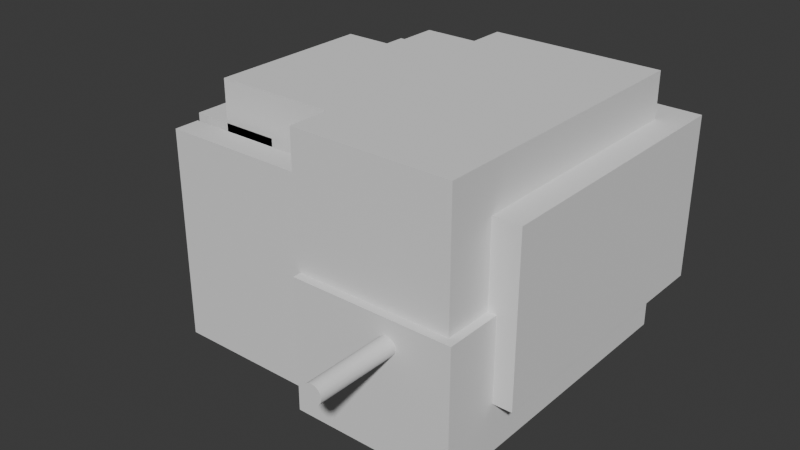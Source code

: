# Source: enclosure.blend  (saved by Blender 4.1.24; exported with 4.5.12 LTS)
import bpy
from mathutils import Matrix  # noqa: F401  (used for matrix-valued properties, if any)

bpy.ops.wm.read_factory_settings(use_empty=True)
scene = bpy.context.scene
scene.name = 'Scene'

# ---- collections
col_collection = bpy.data.collections.new('Collection'); scene.collection.children.link(col_collection)

# ---- world
world_world = bpy.data.worlds.new('World'); scene.world = world_world
world_world.use_nodes = True; world_world.node_tree.nodes.clear()
_N = world_world.node_tree.nodes; _L = world_world.node_tree.links
n0 = _N.new('ShaderNodeOutputWorld'); n0.name = 'World Output'; n0.location = (300, 300)
n1 = _N.new('ShaderNodeBackground'); n1.name = 'Background'; n1.location = (10, 300)
n1.inputs[0].default_value = (0.05088, 0.05088, 0.05088, 1.0)
_L.new(n1.outputs[0], n0.inputs[0])
n0.is_active_output = True
world_world.color = (0.05088, 0.05088, 0.05088)
world_world.use_sun_shadow = False
world_world.sun_shadow_jitter_overblur = 0.0

# ---- meshes
me_pcb = bpy.data.meshes.new('pcb')
me_pcb.from_pydata([(0.0, 72.0, 0.0), (0.0, 0.0, 0.0), (-38.0, 0.0, 0.0), (-38.0, 10.0, 0.0), (-67.0, 10.0, 0.0), (-67.0, 49.0, 0.0), (-55.0, 49.0, 0.0), (-55.0, 63.0, 0.0), (-42.0, 63.0, 0.0), (-42.0, 72.0, 0.0)], [], [(1, 0, 9, 8, 7, 6, 5, 4, 3, 2)])
_uv = me_pcb.uv_layers.new(name='UVMap')
_uv.uv.foreach_set('vector', [0.1008, 0.0, 0.0, 0.0, 0.9076, 0.0, 0.8067, 0.0, 0.7059, 0.0, 0.605, 0.0, 0.5042, 0.0, 0.4034, 0.0, 0.3025, 0.0, 0.2017, 0.0])
me_pcb.update()
me_bottom = bpy.data.meshes.new('bottom')
me_bottom.from_pydata([(-71.0, 53.0, 0.0), (-71.0, 10.0, 0.0), (-39.0, 10.0, 0.0), (-39.0, 0.0, 0.0), (0.0, 0.0, 0.0), (0.0, 76.0, 0.0), (-43.0, 76.0, 0.0), (-43.0, 64.0, 0.0), (-59.0, 64.0, 0.0), (-59.0, 53.0, 0.0)], [], [(8, 9, 0, 1, 2, 3, 4, 5, 6, 7)])
_uv = me_bottom.uv_layers.new(name='UVMap')
_uv.uv.foreach_set('vector', [0.8067, 0.0, 0.9076, 0.0, 0.0, 0.0, 0.1008, 0.0, 0.2017, 0.0, 0.3025, 0.0, 0.4034, 0.0, 0.5042, 0.0, 0.605, 0.0, 0.7059, 0.0])
me_bottom.update()
me_cable_cutout = bpy.data.meshes.new('cable cutout')
me_cable_cutout.from_pydata([(-38.16, 14.41, 0.0), (-38.16, 9.33, 0.0), (-46.4, 9.33, 0.0), (-46.4, 14.41, 0.0), (-76.94, 80.03, 0.0), (-42.98, 80.03, 0.0), (-42.98, 63.8, 0.0), (-76.94, 63.8, 0.0), (-55.95, 51.0, 0.0), (-74.95, 51.0, 0.0), (-74.95, 38.0, 0.0), (-55.95, 38.0, 0.0), (-55.71, 24.0, 0.0), (-74.95, 24.0, 0.0), (-74.95, 12.0, 0.0), (-55.71, 12.0, 0.0), (-40.28, 9.0, 0.0), (-74.95, 9.0, 0.0), (-74.95, 3.0, 0.0), (-40.28, 3.0, 0.0)], [], [(7, 6, 5, 4), (16, 17, 18, 19), (12, 13, 14, 15), (10, 11, 8, 9), (0, 3, 2, 1)])
_uv = me_cable_cutout.uv_layers.new(name='UVMap')
_uv.uv.foreach_set('vector', [0.3515, 0.0, 0.3013, 0.0, 0.251, 0.0, 0.2008, 0.0, 0.8033, 0.0, 0.8536, 0.0, 0.9038, 0.0, 0.954, 0.0, 0.6025, 0.0, 0.6527, 0.0, 0.7029, 0.0, 0.7531, 0.0, 0.5021, 0.0, 0.5523, 0.0, 0.4017, 0.0, 0.4519, 0.0, 0.0, 0.0, 0.1506, 0.0, 0.1004, 0.0, 0.05021, 0.0])
me_cable_cutout.update()
me_sketch = bpy.data.meshes.new('Sketch')
me_sketch.from_pydata([(-15.0, 28.2, 0.0), (-15.3, 28.18, 0.0), (-15.58, 28.12, 0.0), (-15.86, 28.03, 0.0), (-16.11, 27.9, 0.0), (-16.34, 27.74, 0.0), (-16.56, 27.56, 0.0), (-16.74, 27.34, 0.0), (-16.9, 27.11, 0.0), (-17.03, 26.86, 0.0), (-17.12, 26.58, 0.0), (-17.18, 26.3, 0.0), (-17.2, 26.0, 0.0), (-17.18, 25.7, 0.0), (-17.12, 25.42, 0.0), (-17.03, 25.14, 0.0), (-16.9, 24.89, 0.0), (-16.74, 24.66, 0.0), (-16.56, 24.44, 0.0), (-16.34, 24.26, 0.0), (-16.11, 24.1, 0.0), (-15.86, 23.97, 0.0), (-15.58, 23.88, 0.0), (-15.3, 23.82, 0.0), (-15.0, 23.8, 0.0), (-14.7, 23.82, 0.0), (-14.42, 23.88, 0.0), (-14.14, 23.97, 0.0), (-13.89, 24.1, 0.0), (-13.66, 24.26, 0.0), (-13.44, 24.44, 0.0), (-13.26, 24.66, 0.0), (-13.1, 24.89, 0.0), (-12.97, 25.14, 0.0), (-12.88, 25.42, 0.0), (-12.82, 25.7, 0.0), (-12.8, 26.0, 0.0), (-12.82, 26.3, 0.0), (-12.88, 26.58, 0.0), (-12.97, 26.86, 0.0), (-13.1, 27.11, 0.0), (-13.26, 27.34, 0.0), (-13.44, 27.56, 0.0), (-13.66, 27.74, 0.0), (-13.89, 27.9, 0.0), (-14.14, 28.03, 0.0), (-14.42, 28.12, 0.0), (-14.7, 28.18, 0.0)], [], [(45, 46, 47, 0, 1, 2, 3, 4, 5, 6, 7, 8, 9, 10, 11, 12, 13, 14, 15, 16, 17, 18, 19, 20, 21, 22, 23, 24, 25, 26, 27, 28, 29, 30, 31, 32, 33, 34, 35, 36, 37, 38, 39, 40, 41, 42, 43, 44)])
_uv = me_sketch.uv_layers.new(name='UVMap')
_uv.uv.foreach_set('vector', [0.9574, 0.0, 0.9787, 0.0, 1.0, 0.0, 0.0, 0.0, 0.02128, 0.0, 0.04255, 0.0, 0.06383, 0.0, 0.08511, 0.0, 0.1064, 0.0, 0.1277, 0.0, 0.1489, 0.0, 0.1702, 0.0, 0.1915, 0.0, 0.2128, 0.0, 0.234, 0.0, 0.2553, 0.0, 0.2766, 0.0, 0.2979, 0.0, 0.3191, 0.0, 0.3404, 0.0, 0.3617, 0.0, 0.383, 0.0, 0.4043, 0.0, 0.4255, 0.0, 0.4468, 0.0, 0.4681, 0.0, 0.4894, 0.0, 0.5106, 0.0, 0.5319, 0.0, 0.5532, 0.0, 0.5745, 0.0, 0.5957, 0.0, 0.617, 0.0, 0.6383, 0.0, 0.6596, 0.0, 0.6809, 0.0, 0.7021, 0.0, 0.7234, 0.0, 0.7447, 0.0, 0.766, 0.0, 0.7872, 0.0, 0.8085, 0.0, 0.8298, 0.0, 0.8511, 0.0, 0.8723, 0.0, 0.8936, 0.0, 0.9149, 0.0, 0.9362, 0.0])
me_sketch.update()
me_upper_cutout = bpy.data.meshes.new('upper cutout')
me_upper_cutout.from_pydata([(-80.21, 82.67, 0.0), (4.592, 82.67, 0.0), (4.592, 13.83, 0.0), (-80.21, 13.83, 0.0)], [], [(1, 0, 3, 2)])
_uv = me_upper_cutout.uv_layers.new(name='UVMap')
_uv.uv.foreach_set('vector', [0.2553, 0.0, 0.0, 0.0, 0.766, 0.0, 0.5106, 0.0])
me_upper_cutout.update()

# ---- objects
ob_pcb = bpy.data.objects.new('pcb', me_pcb)
ob_bottom = bpy.data.objects.new('bottom', me_bottom)
ob_cable_cutout = bpy.data.objects.new('cable cutout', me_cable_cutout)
ob_bolt = bpy.data.objects.new('bolt', me_sketch)
ob_upper_cutout = bpy.data.objects.new('upper cutout', me_upper_cutout)

# ---- transforms, parenting, visibility, modifiers, constraints
ob_pcb.location = (0.0, 0.0, 0.0)
_m = ob_pcb.modifiers.new('Displace', 'DISPLACE')
_m.mid_level = 0.0
_m.strength = 2.0
_m.direction = 'Y'
_m = ob_pcb.modifiers.new('Displace.001', 'DISPLACE')
_m.mid_level = 0.0
_m.strength = -2.0
_m.direction = 'X'
_m = ob_pcb.modifiers.new('Displace.002', 'DISPLACE')
_m.mid_level = 0.0
_m.strength = 3.0
_m.direction = 'Z'
_m = ob_pcb.modifiers.new('Solidify', 'SOLIDIFY')
_m.thickness = 60.0
_m.offset = 1.0
ob_bottom.location = (0.0, 0.0, 0.0)
_m = ob_bottom.modifiers.new('Solidify', 'SOLIDIFY')
_m.thickness = 32.0
_m.offset = 1.0
_m = ob_bottom.modifiers.new('Boolean', 'BOOLEAN')
_m.object = ob_pcb
_m = ob_bottom.modifiers.new('Boolean.001', 'BOOLEAN')
_m.object = ob_cable_cutout
_m = ob_bottom.modifiers.new('Boolean.002', 'BOOLEAN')
_m.object = ob_bolt
_m = ob_bottom.modifiers.new('Boolean.003', 'BOOLEAN')
_m.object = ob_upper_cutout
ob_cable_cutout.location = (0.0, 0.0, 0.0)
_m = ob_cable_cutout.modifiers.new('Solidify', 'SOLIDIFY')
_m.thickness = 50.0
_m.offset = 1.0
_m = ob_cable_cutout.modifiers.new('Displace', 'DISPLACE')
_m.mid_level = 0.0
_m.strength = 3.0
_m.direction = 'Z'
ob_bolt.location = (0.0, 0.0, 0.0)
ob_bolt.rotation_euler = (1.571, -0.0, 0.0)
_m = ob_bolt.modifiers.new('Solidify', 'SOLIDIFY')
_m.thickness = 40.0
_m.offset = 0.0
ob_upper_cutout.location = (0.0, 0.0, 0.0)
_m = ob_upper_cutout.modifiers.new('Displace', 'DISPLACE')
_m.mid_level = 0.0
_m.strength = 12.0
_m.direction = 'Z'
_m = ob_upper_cutout.modifiers.new('Solidify', 'SOLIDIFY')
_m.thickness = 40.0
_m.offset = 1.0

# ---- collection membership
scene.collection.objects.link(ob_pcb)
scene.collection.objects.link(ob_bottom)
scene.collection.objects.link(ob_cable_cutout)
scene.collection.objects.link(ob_bolt)
scene.collection.objects.link(ob_upper_cutout)

# ---- scene / render settings (as saved in the file)
scene.frame_start = 1; scene.frame_end = 250; scene.frame_set(0)
scene.render.engine = 'BLENDER_EEVEE_NEXT'
scene.cycles.sampling_pattern = 'TABULATED_SOBOL'
scene.eevee.ray_tracing_options.trace_max_roughness = 0.0
scene.unit_settings.scale_length = 0.001
bpy.context.view_layer.update()

# ---- added for rendering (the .blend has no active camera and no usable light): camera, sun
cam_auto = bpy.data.cameras.new('AutoCamera')
cam_auto.lens = 50.0
cam_auto.sensor_width = 36.0
cam_auto.clip_end = 2391.96
ob_auto_camera = bpy.data.objects.new('AutoCamera', cam_auto)
scene.collection.objects.link(ob_auto_camera)
ob_auto_camera.location = (98.4884, -132.22, 140.536)
ob_auto_camera.rotation_euler = (1.09748, -7.21219e-08, 0.694738)
scene.camera = ob_auto_camera
light_auto_sun = bpy.data.lights.new('AutoSun', 'SUN')
light_auto_sun.energy = 3.0
light_auto_sun.angle = 0.0523599
ob_auto_sun = bpy.data.objects.new('AutoSun', light_auto_sun)
scene.collection.objects.link(ob_auto_sun)
ob_auto_sun.rotation_euler = (0.872665, 0.174533, 0.523599)
bpy.context.view_layer.update()
